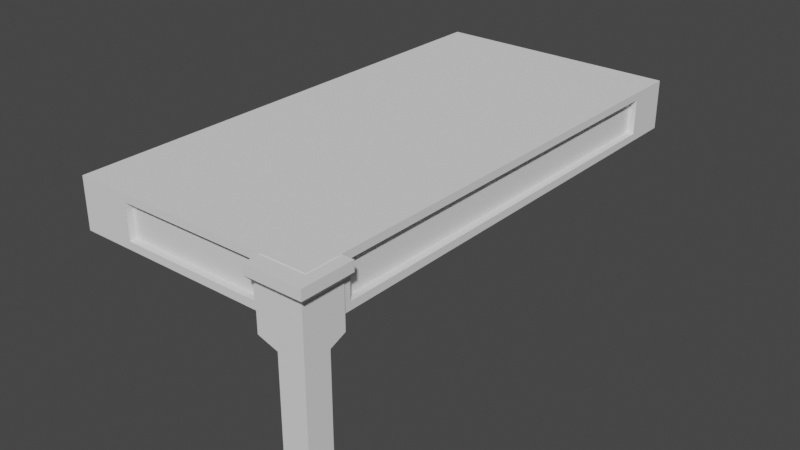 # Source: Kline.blend  (saved by Blender 2.82.7; exported with 4.5.12 LTS)
import bpy
from mathutils import Matrix  # noqa: F401  (used for matrix-valued properties, if any)

bpy.ops.wm.read_factory_settings(use_empty=True)
scene = bpy.context.scene
scene.name = 'Scene'

# ---- world
world_world = bpy.data.worlds.new('World'); scene.world = world_world
world_world.use_nodes = True; world_world.node_tree.nodes.clear()
_N = world_world.node_tree.nodes; _L = world_world.node_tree.links
n0 = _N.new('ShaderNodeOutputWorld'); n0.name = 'World Output'; n0.location = (300, 300)
n1 = _N.new('ShaderNodeBackground'); n1.name = 'Background'; n1.location = (10, 300)
n1.inputs[0].default_value = (0.05088, 0.05088, 0.05088, 1.0)
_L.new(n1.outputs[0], n0.inputs[0])
n0.is_active_output = True
world_world.color = (0.05088, 0.05088, 0.05088)
world_world.use_sun_shadow = False
world_world.sun_shadow_jitter_overblur = 0.0

# ---- meshes
me_cube_002 = bpy.data.meshes.new('Cube.002')
me_cube_002.from_pydata([(-1.0, -1.0, -0.06859), (-1.0, 1.0, -0.06859), (0.8333, -0.8333, 10.15), (1.0, -1.0, -0.06859), (1.0, 1.0, -0.06859), (-1.0, -0.3333, 0.65), (0.8333, 1.822, 10.15), (0.3333, 1.0, 0.65), (-1.0, 1.0, 10.15), (0.3333, 1.0, 6.65), (-1.0, -0.3333, 6.65), (-1.0, 1.0, 6.65), (0.3333, -0.3333, 0.65), (0.3333, -0.3333, 9.15), (-2.0, -0.8333, 10.15), (-1.0, 1.822, 10.15), (0.3333, 1.822, 6.976), (-1.0, 1.822, 6.976), (0.3333, 1.822, 9.15), (-2.0, 1.0, 10.15), (-2.0, -0.3333, 6.971), (-2.0, 1.0, 6.971), (-2.0, -0.3333, 9.15), (0.8333, -0.8333, 9.65), (0.8333, 1.822, 9.65), (-2.0, -0.8333, 9.65), (-1.0, -1.0, 0.35), (-1.0, -0.7, 0.65), (-1.0, -0.9942, 0.4085), (-1.0, -0.9772, 0.4648), (-1.0, -0.9494, 0.5167), (-1.0, -0.9121, 0.5621), (-1.0, -0.8667, 0.5994), (-1.0, -0.8148, 0.6272), (-1.0, -0.7585, 0.6442), (0.7, -0.7, 0.65), (1.0, -1.0, 0.35), (0.7585, -0.7585, 0.6442), (0.8148, -0.8148, 0.6272), (0.8667, -0.8667, 0.5994), (0.9121, -0.9121, 0.5621), (0.9494, -0.9494, 0.5167), (0.9772, -0.9772, 0.4648), (0.9942, -0.9942, 0.4085), (0.7, 1.0, 0.65), (1.0, 1.0, 0.35), (0.7585, 1.0, 0.6442), (0.8148, 1.0, 0.6272), (0.8667, 1.0, 0.5994), (0.9121, 1.0, 0.5621), (0.9494, 1.0, 0.5167), (0.9772, 1.0, 0.4648), (0.9942, 1.0, 0.4085)], [], [(7, 44, 46, 47, 48, 49, 50, 51, 52, 45, 4, 1, 11, 9), (1, 4, 3, 0), (44, 7, 12, 5, 27, 35), (8, 19, 14, 2, 6, 15), (45, 36, 3, 4), (5, 10, 11, 1, 0, 26, 28, 29, 30, 31, 32, 33, 34, 27), (23, 24, 6, 2), (21, 19, 8, 11), (13, 18, 24, 23), (17, 15, 6, 24, 18, 16), (5, 12, 13, 22, 20, 10), (9, 11, 17, 16), (22, 13, 23, 25), (11, 8, 15, 17), (13, 12, 7, 9, 16, 18), (11, 10, 20, 21), (25, 23, 2, 14), (25, 14, 19, 21, 20, 22), (44, 35, 37, 46), (46, 37, 38, 47), (47, 38, 39, 48), (48, 39, 40, 49), (49, 40, 41, 50), (50, 41, 42, 51), (51, 42, 43, 52), (52, 43, 36, 45), (35, 27, 34, 37), (37, 34, 33, 38), (38, 33, 32, 39), (39, 32, 31, 40), (40, 31, 30, 41), (41, 30, 29, 42), (42, 29, 28, 43), (43, 28, 26, 36), (36, 26, 0, 3)])
_uv = me_cube_002.uv_layers.new(name='UVMap')
_uv.uv.foreach_set('vector', [0.625, 0.4167, 0.625, 0.4625, 0.6446, 0.4899, 0.6382, 0.4923, 0.6313, 0.4944, 0.617, 0.4963, 0.5929, 0.4979, 0.5812, 0.499, 0.5684, 0.4998, 0.5548, 0.5, 0.375, 0.5, 0.375, 0.25, 0.625, 0.25, 0.625, 0.4167, 0.125, 0.5, 0.375, 0.5, 0.375, 0.75, 0.125, 0.75, 0.6625, 0.5, 0.7083, 0.5, 0.7083, 0.6667, 0.875, 0.6667, 0.875, 0.7125, 0.6625, 0.7125, 0.875, 0.5, 0.875, 0.5, 0.875, 0.6667, 0.7083, 0.6667, 0.7083, 0.5, 0.875, 0.5, 0.5548, 0.5, 0.5548, 0.75, 0.375, 0.75, 0.375, 0.5, 0.625, 0.08333, 0.625, 0.08333, 0.625, 0.25, 0.375, 0.25, 0.375, 0.0, 0.5548, 0.0, 0.5681, 0.0007205, 0.5802, 0.002855, 0.5911, 0.00632, 0.6011, 0.01098, 0.6106, 0.01667, 0.6183, 0.02315, 0.6233, 0.03018, 0.625, 0.0375, 0.7083, 0.6667, 0.7083, 0.5, 0.7083, 0.5, 0.7083, 0.6667, 0.625, 0.25, 0.625, 0.25, 0.625, 0.25, 0.625, 0.25, 0.7083, 0.6667, 0.7083, 0.5, 0.7083, 0.5, 0.7083, 0.6667, 0.625, 0.25, 0.625, 0.25, 0.625, 0.4167, 0.625, 0.4167, 0.625, 0.4167, 0.625, 0.4167, 0.875, 0.6667, 0.7083, 0.6667, 0.7083, 0.6667, 0.875, 0.6667, 0.875, 0.6667, 0.875, 0.6667, 0.625, 0.4167, 0.625, 0.25, 0.625, 0.25, 0.625, 0.4167, 0.875, 0.6667, 0.7083, 0.6667, 0.7083, 0.6667, 0.875, 0.6667, 0.625, 0.25, 0.625, 0.25, 0.625, 0.25, 0.625, 0.25, 0.7083, 0.6667, 0.7083, 0.6667, 0.7083, 0.5, 0.7083, 0.5, 0.7083, 0.5, 0.7083, 0.5, 0.625, 0.25, 0.625, 0.08333, 0.625, 0.08333, 0.625, 0.25, 0.875, 0.6667, 0.7083, 0.6667, 0.7083, 0.6667, 0.875, 0.6667, 0.625, 0.08333, 0.625, 0.08333, 0.625, 0.25, 0.625, 0.25, 0.625, 0.08333, 0.625, 0.08333, 0.6625, 0.5, 0.6625, 0.7125, 0.6552, 0.7198, 0.6446, 0.4899, 0.6446, 0.4899, 0.6552, 0.7198, 0.6481, 0.7269, 0.6382, 0.4923, 0.6382, 0.4923, 0.6481, 0.7269, 0.6417, 0.7333, 0.6313, 0.4944, 0.6313, 0.4944, 0.6417, 0.7333, 0.625, 0.739, 0.617, 0.4963, 0.617, 0.4963, 0.625, 0.739, 0.5938, 0.7437, 0.5929, 0.4979, 0.5929, 0.4979, 0.5938, 0.7437, 0.5817, 0.7471, 0.5812, 0.499, 0.5812, 0.499, 0.5817, 0.7471, 0.5685, 0.7493, 0.5684, 0.4998, 0.5684, 0.4998, 0.5685, 0.7493, 0.5548, 0.75, 0.5548, 0.5, 0.6625, 0.7125, 0.875, 0.7125, 0.875, 0.7198, 0.6552, 0.7198, 0.6552, 0.7198, 0.875, 0.7198, 0.875, 0.7269, 0.6481, 0.7269, 0.6481, 0.7269, 0.875, 0.7269, 0.875, 0.7333, 0.6417, 0.7333, 0.6417, 0.7333, 0.875, 0.7333, 0.875, 0.75, 0.636, 0.75, 0.625, 0.761, 0.625, 1.0, 0.5938, 1.0, 0.5938, 0.7563, 0.5938, 0.7563, 0.5938, 1.0, 0.5817, 1.0, 0.5817, 0.7529, 0.5817, 0.7529, 0.5817, 1.0, 0.5685, 1.0, 0.5685, 0.7507, 0.5685, 0.7507, 0.5685, 1.0, 0.5548, 1.0, 0.5548, 0.75, 0.5548, 0.75, 0.5548, 1.0, 0.375, 1.0, 0.375, 0.75])
me_cube_002.use_remesh_fix_poles = True
me_cube_002.use_remesh_preserve_attributes = False
me_cube_002.use_mirror_vertex_groups = False
me_cube_002.update()
me_cube_004 = bpy.data.meshes.new('Cube.004')
me_cube_004.from_pydata([(0.9416, -0.8227, -0.7), (0.9416, -0.8227, 0.7), (1.0, -1.0, -1.0), (1.0, -1.0, 1.0), (0.0, 0.0, 1.0), (0.0, 0.0, -1.0), (0.0, -1.0, 1.0), (1.0, -0.8227, 0.7), (1.0, -0.8227, -0.7), (1.0, 0.0, 1.0), (1.0, 0.0, 0.7), (0.0, -1.0, -1.0), (0.9416, 0.0, 0.7), (0.9416, 0.0, -0.7), (1.0, 0.0, -0.7), (1.0, 0.0, -1.0), (0.0, -1.0, 0.6933), (0.0, -1.0, -0.6933), (0.5707, -1.0, 0.6933), (0.5707, -1.0, -0.6933), (0.0, -0.972, 0.6933), (0.0, -0.972, -0.6933), (0.5707, -0.972, 0.6933), (0.5707, -0.972, -0.6933)], [(4, 5), (2, 19)], [(8, 2, 15, 14), (8, 0, 1, 7), (8, 7, 10, 9, 3, 2), (13, 12, 1, 0), (3, 9, 4, 6), (1, 12, 10, 7), (13, 0, 8, 14), (11, 5, 15, 2), (17, 19, 23, 21), (23, 22, 20, 21), (18, 16, 20, 22), (19, 18, 22, 23), (19, 17, 11, 2, 3, 6, 16, 18)])
_uv = me_cube_004.uv_layers.new(name='UVMap')
_uv.uv.foreach_set('vector', [0.375, 0.9798, 0.375, 0.75, 0.0, 0.0, 0.0, 0.0, 0.375, 0.9798, 0.375, 1.0, 0.625, 1.0, 0.625, 0.9798, 0.375, 0.9798, 0.625, 0.9798, 0.0, 0.0, 0.0, 0.0, 0.625, 0.75, 0.375, 0.75, 0.0, 0.0, 0.0, 0.0, 0.625, 1.0, 0.375, 1.0, 0.625, 0.75, 0.0, 0.0, 0.0, 0.0, 0.625, 0.875, 0.625, 1.0, 0.0, 0.0, 0.0, 0.0, 0.625, 0.9798, 0.0, 0.0, 0.375, 1.0, 0.375, 0.9798, 0.0, 0.0, 0.375, 0.875, 0.0, 0.0, 0.0, 0.0, 0.375, 0.75, 0.4583, 0.875, 0.4583, 0.8125, 0.4583, 0.8125, 0.4583, 0.875, 0.4583, 0.8125, 0.5417, 0.8125, 0.5417, 0.875, 0.4583, 0.875, 0.5417, 0.8125, 0.5417, 0.875, 0.5417, 0.875, 0.5417, 0.8125, 0.4583, 0.8125, 0.5417, 0.8125, 0.5417, 0.8125, 0.4583, 0.8125, 0.4583, 0.8125, 0.4583, 0.875, 0.375, 0.875, 0.375, 0.75, 0.625, 0.75, 0.625, 0.875, 0.5417, 0.875, 0.5417, 0.8125])
me_cube_004.materials.append(None)
me_cube_004.use_remesh_fix_poles = True
me_cube_004.use_remesh_preserve_attributes = False
me_cube_004.use_mirror_vertex_groups = False
me_cube_004.update()

# ---- objects
ob_cube = bpy.data.objects.new('Cube', me_cube_002)
ob_cube_001 = bpy.data.objects.new('Cube.001', me_cube_004)

# ---- transforms, parenting, visibility, modifiers, constraints
ob_cube.location = (1.2, -2.5, 0.01706)
ob_cube.scale = (0.2, 0.2, 0.2)
ob_cube.lineart.crease_threshold = 0.0
_m = ob_cube.modifiers.new('Mirror', 'MIRROR')
_m.show_render = False
_m.use_axis = (True, True, False)
_m.use_mirror_vertex_groups = False
_m.use_mirror_merge = False
_m.mirror_object = ob_cube_001
ob_cube_001.location = (0.0, 0.0, 1.802)
ob_cube_001.scale = (1.25, 2.5, 0.25)
ob_cube_001.lineart.crease_threshold = 0.0
_m = ob_cube_001.modifiers.new('Mirror', 'MIRROR')
_m.use_axis = (True, True, False)

# ---- collection membership
scene.collection.objects.link(ob_cube)
scene.collection.objects.link(ob_cube_001)

# ---- scene / render settings (as saved in the file)
scene.frame_start = 1; scene.frame_end = 250; scene.frame_set(0)
scene.render.engine = 'BLENDER_EEVEE_NEXT'
scene.cycles.use_denoising = False
scene.cycles.samples = 128
scene.cycles.sampling_pattern = 'TABULATED_SOBOL'
scene.cycles.use_adaptive_sampling = False
scene.cycles.use_light_tree = False
scene.view_settings.view_transform = 'Filmic'
bpy.context.view_layer.update()

# ---- added for rendering (the .blend has no active camera and no usable light): camera, sun
cam_auto = bpy.data.cameras.new('AutoCamera')
cam_auto.lens = 50.0
cam_auto.sensor_width = 36.0
cam_auto.clip_end = 1000.0
ob_auto_camera = bpy.data.objects.new('AutoCamera', cam_auto)
scene.collection.objects.link(ob_auto_camera)
ob_auto_camera.location = (5.93857, -7.12628, 5.77857)
ob_auto_camera.rotation_euler = (1.09748, -7.21219e-08, 0.694738)
scene.camera = ob_auto_camera
light_auto_sun = bpy.data.lights.new('AutoSun', 'SUN')
light_auto_sun.energy = 3.0
light_auto_sun.angle = 0.0523599
ob_auto_sun = bpy.data.objects.new('AutoSun', light_auto_sun)
scene.collection.objects.link(ob_auto_sun)
ob_auto_sun.rotation_euler = (0.872665, 0.174533, 0.523599)
bpy.context.view_layer.update()
